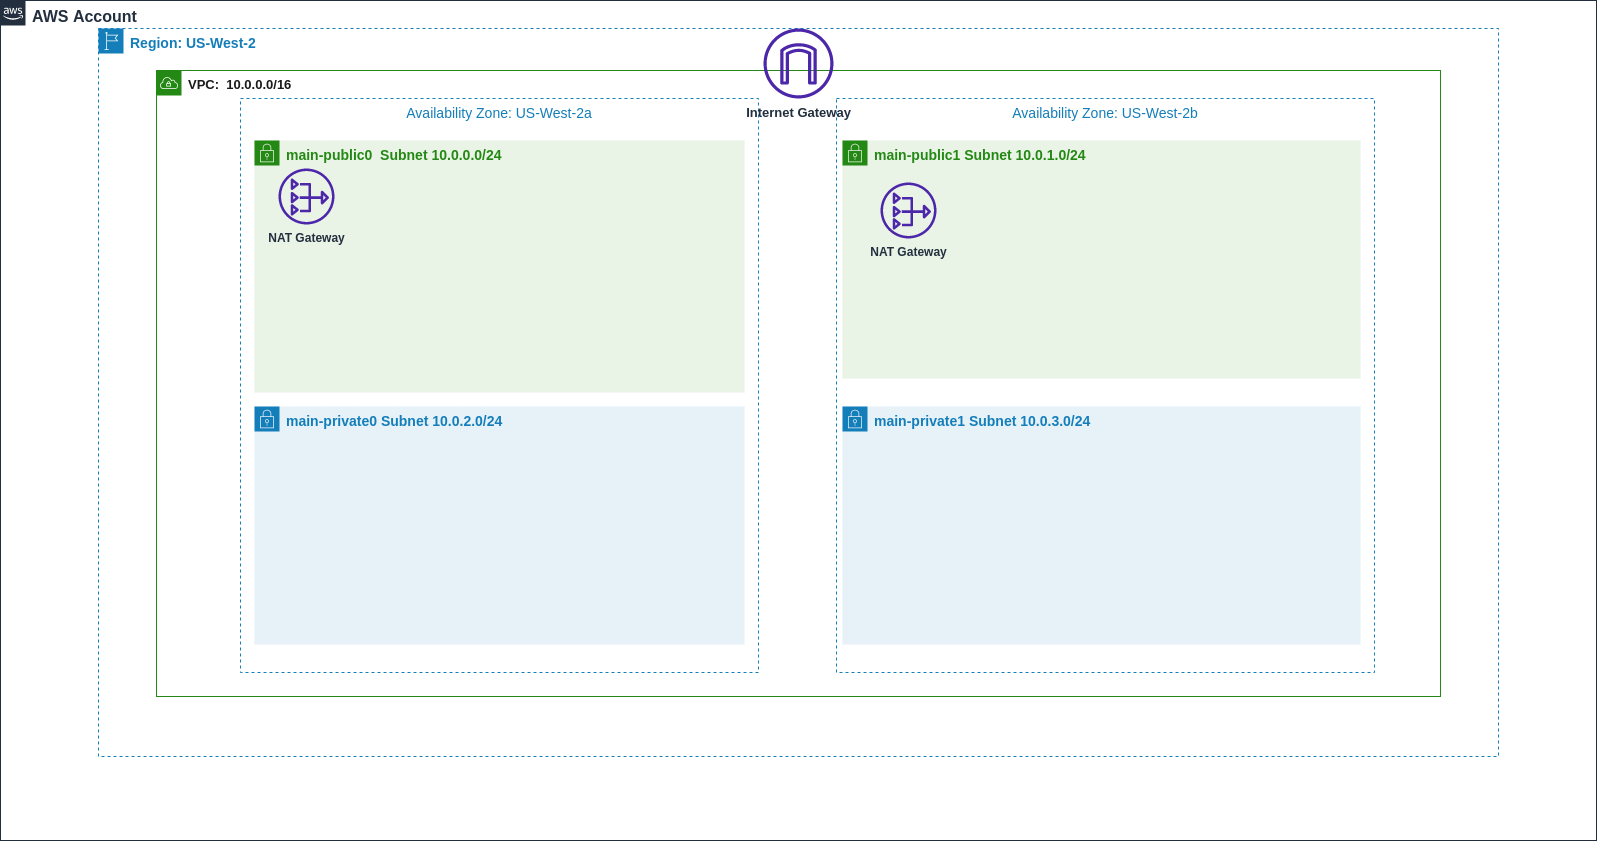

The diagram above was exported from draw.io. Its source (the exported page's mxGraphModel, read from the mxfile embedded in the PNG):
<mxGraphModel dx="2355" dy="1285" grid="1" gridSize="14" guides="1" tooltips="1" connect="1" arrows="1" fold="1" page="0" pageScale="1" pageWidth="850" pageHeight="1100" background="none" math="0" shadow="0">
  <root>
    <mxCell id="0" />
    <mxCell id="1" parent="0" />
    <mxCell id="umWOxP_lySCyk5sPCJqU-7" value="&lt;font style=&quot;font-size: 16px;&quot;&gt;&lt;b&gt;AWS Account&lt;/b&gt;&lt;/font&gt;" style="points=[[0,0],[0.25,0],[0.5,0],[0.75,0],[1,0],[1,0.25],[1,0.5],[1,0.75],[1,1],[0.75,1],[0.5,1],[0.25,1],[0,1],[0,0.75],[0,0.5],[0,0.25]];outlineConnect=0;gradientColor=none;html=1;whiteSpace=wrap;fontSize=12;fontStyle=0;container=1;pointerEvents=0;collapsible=0;recursiveResize=0;shape=mxgraph.aws4.group;grIcon=mxgraph.aws4.group_aws_cloud_alt;strokeColor=#232F3E;fillColor=none;verticalAlign=top;align=left;spacingLeft=30;fontColor=#232F3E;dashed=0;" vertex="1" parent="1">
      <mxGeometry x="-182" y="-42" width="1596" height="840" as="geometry" />
    </mxCell>
    <mxCell id="umWOxP_lySCyk5sPCJqU-58" value="&lt;font style=&quot;font-size: 14px;&quot;&gt;&lt;b&gt;Region: US-West-2&lt;/b&gt;&lt;/font&gt;" style="points=[[0,0],[0.25,0],[0.5,0],[0.75,0],[1,0],[1,0.25],[1,0.5],[1,0.75],[1,1],[0.75,1],[0.5,1],[0.25,1],[0,1],[0,0.75],[0,0.5],[0,0.25]];outlineConnect=0;gradientColor=none;html=1;whiteSpace=wrap;fontSize=12;fontStyle=0;container=1;pointerEvents=0;collapsible=0;recursiveResize=0;shape=mxgraph.aws4.group;grIcon=mxgraph.aws4.group_region;strokeColor=#147EBA;fillColor=none;verticalAlign=top;align=left;spacingLeft=30;fontColor=#147EBA;dashed=1;" vertex="1" parent="umWOxP_lySCyk5sPCJqU-7">
      <mxGeometry x="98" y="28" width="1400" height="728" as="geometry" />
    </mxCell>
    <mxCell id="umWOxP_lySCyk5sPCJqU-59" value="&lt;font color=&quot;#1a1a1a&quot; style=&quot;font-size: 13px;&quot;&gt;&lt;b&gt;VPC:&amp;nbsp; 10.0.0.0/16&lt;/b&gt;&lt;/font&gt;" style="points=[[0,0],[0.25,0],[0.5,0],[0.75,0],[1,0],[1,0.25],[1,0.5],[1,0.75],[1,1],[0.75,1],[0.5,1],[0.25,1],[0,1],[0,0.75],[0,0.5],[0,0.25]];outlineConnect=0;gradientColor=none;html=1;whiteSpace=wrap;fontSize=12;fontStyle=0;container=1;pointerEvents=0;collapsible=0;recursiveResize=0;shape=mxgraph.aws4.group;grIcon=mxgraph.aws4.group_vpc;strokeColor=#248814;fillColor=none;verticalAlign=top;align=left;spacingLeft=30;fontColor=#AAB7B8;dashed=0;" vertex="1" parent="umWOxP_lySCyk5sPCJqU-58">
      <mxGeometry x="58" y="42" width="1284" height="626" as="geometry" />
    </mxCell>
    <mxCell id="umWOxP_lySCyk5sPCJqU-60" value="Availability Zone: US-West-2a" style="fillColor=none;strokeColor=#147EBA;dashed=1;verticalAlign=top;fontStyle=0;fontColor=#147EBA;fontSize=14;" vertex="1" parent="umWOxP_lySCyk5sPCJqU-59">
      <mxGeometry x="84" y="28" width="518" height="574" as="geometry" />
    </mxCell>
    <mxCell id="umWOxP_lySCyk5sPCJqU-61" value="Availability Zone: US-West-2b" style="fillColor=none;strokeColor=#147EBA;dashed=1;verticalAlign=top;fontStyle=0;fontColor=#147EBA;fontSize=14;" vertex="1" parent="umWOxP_lySCyk5sPCJqU-59">
      <mxGeometry x="680" y="28" width="538" height="574" as="geometry" />
    </mxCell>
    <mxCell id="umWOxP_lySCyk5sPCJqU-63" value="&lt;b&gt;&lt;font style=&quot;font-size: 14px;&quot;&gt;main-public0&amp;nbsp; Subnet 10.0.0.0/24&lt;/font&gt;&lt;/b&gt;" style="points=[[0,0],[0.25,0],[0.5,0],[0.75,0],[1,0],[1,0.25],[1,0.5],[1,0.75],[1,1],[0.75,1],[0.5,1],[0.25,1],[0,1],[0,0.75],[0,0.5],[0,0.25]];outlineConnect=0;gradientColor=none;html=1;whiteSpace=wrap;fontSize=12;fontStyle=0;container=1;pointerEvents=0;collapsible=0;recursiveResize=0;shape=mxgraph.aws4.group;grIcon=mxgraph.aws4.group_security_group;grStroke=0;strokeColor=#248814;fillColor=#E9F3E6;verticalAlign=top;align=left;spacingLeft=30;fontColor=#248814;dashed=0;" vertex="1" parent="umWOxP_lySCyk5sPCJqU-59">
      <mxGeometry x="98" y="70" width="490" height="252" as="geometry" />
    </mxCell>
    <mxCell id="umWOxP_lySCyk5sPCJqU-64" value="&lt;b&gt;&lt;font style=&quot;font-size: 14px;&quot;&gt;main-public1 Subnet 10.0.1.0/24&lt;/font&gt;&lt;/b&gt;" style="points=[[0,0],[0.25,0],[0.5,0],[0.75,0],[1,0],[1,0.25],[1,0.5],[1,0.75],[1,1],[0.75,1],[0.5,1],[0.25,1],[0,1],[0,0.75],[0,0.5],[0,0.25]];outlineConnect=0;gradientColor=none;html=1;whiteSpace=wrap;fontSize=12;fontStyle=0;container=1;pointerEvents=0;collapsible=0;recursiveResize=0;shape=mxgraph.aws4.group;grIcon=mxgraph.aws4.group_security_group;grStroke=0;strokeColor=#248814;fillColor=#E9F3E6;verticalAlign=top;align=left;spacingLeft=30;fontColor=#248814;dashed=0;" vertex="1" parent="umWOxP_lySCyk5sPCJqU-59">
      <mxGeometry x="686" y="70" width="518" height="238" as="geometry" />
    </mxCell>
    <mxCell id="umWOxP_lySCyk5sPCJqU-73" value="&lt;b&gt;NAT Gateway&lt;/b&gt;" style="sketch=0;outlineConnect=0;fontColor=#232F3E;gradientColor=none;fillColor=#4D27AA;strokeColor=none;dashed=0;verticalLabelPosition=bottom;verticalAlign=top;align=center;html=1;fontSize=12;fontStyle=0;aspect=fixed;pointerEvents=1;shape=mxgraph.aws4.nat_gateway;" vertex="1" parent="umWOxP_lySCyk5sPCJqU-64">
      <mxGeometry x="38" y="42" width="56" height="56" as="geometry" />
    </mxCell>
    <mxCell id="umWOxP_lySCyk5sPCJqU-65" value="&lt;font style=&quot;font-size: 14px;&quot;&gt;&lt;b&gt;main-private0 Subnet 10.0.2.0/24&lt;/b&gt;&lt;/font&gt;" style="points=[[0,0],[0.25,0],[0.5,0],[0.75,0],[1,0],[1,0.25],[1,0.5],[1,0.75],[1,1],[0.75,1],[0.5,1],[0.25,1],[0,1],[0,0.75],[0,0.5],[0,0.25]];outlineConnect=0;gradientColor=none;html=1;whiteSpace=wrap;fontSize=12;fontStyle=0;container=1;pointerEvents=0;collapsible=0;recursiveResize=0;shape=mxgraph.aws4.group;grIcon=mxgraph.aws4.group_security_group;grStroke=0;strokeColor=#147EBA;fillColor=#E6F2F8;verticalAlign=top;align=left;spacingLeft=30;fontColor=#147EBA;dashed=0;" vertex="1" parent="umWOxP_lySCyk5sPCJqU-59">
      <mxGeometry x="98" y="336" width="490" height="238" as="geometry" />
    </mxCell>
    <mxCell id="umWOxP_lySCyk5sPCJqU-66" value="&lt;font style=&quot;font-size: 14px;&quot;&gt;&lt;b&gt;main-private1 Subnet 10.0.3.0/24&lt;/b&gt;&lt;/font&gt;" style="points=[[0,0],[0.25,0],[0.5,0],[0.75,0],[1,0],[1,0.25],[1,0.5],[1,0.75],[1,1],[0.75,1],[0.5,1],[0.25,1],[0,1],[0,0.75],[0,0.5],[0,0.25]];outlineConnect=0;gradientColor=none;html=1;whiteSpace=wrap;fontSize=12;fontStyle=0;container=1;pointerEvents=0;collapsible=0;recursiveResize=0;shape=mxgraph.aws4.group;grIcon=mxgraph.aws4.group_security_group;grStroke=0;strokeColor=#147EBA;fillColor=#E6F2F8;verticalAlign=top;align=left;spacingLeft=30;fontColor=#147EBA;dashed=0;" vertex="1" parent="umWOxP_lySCyk5sPCJqU-59">
      <mxGeometry x="686" y="336" width="518" height="238" as="geometry" />
    </mxCell>
    <mxCell id="umWOxP_lySCyk5sPCJqU-72" value="&lt;b&gt;NAT Gateway&lt;/b&gt;" style="sketch=0;outlineConnect=0;fontColor=#232F3E;gradientColor=none;fillColor=#4D27AA;strokeColor=none;dashed=0;verticalLabelPosition=bottom;verticalAlign=top;align=center;html=1;fontSize=12;fontStyle=0;aspect=fixed;pointerEvents=1;shape=mxgraph.aws4.nat_gateway;" vertex="1" parent="umWOxP_lySCyk5sPCJqU-59">
      <mxGeometry x="122" y="98" width="56" height="56" as="geometry" />
    </mxCell>
    <mxCell id="umWOxP_lySCyk5sPCJqU-69" value="&lt;font style=&quot;font-size: 13px;&quot;&gt;&lt;b&gt;Internet Gateway&lt;/b&gt;&lt;/font&gt;" style="sketch=0;outlineConnect=0;fontColor=#232F3E;gradientColor=none;fillColor=#4D27AA;strokeColor=none;dashed=0;verticalLabelPosition=bottom;verticalAlign=top;align=center;html=1;fontSize=12;fontStyle=0;aspect=fixed;pointerEvents=1;shape=mxgraph.aws4.internet_gateway;" vertex="1" parent="umWOxP_lySCyk5sPCJqU-58">
      <mxGeometry x="665" width="70" height="70" as="geometry" />
    </mxCell>
  </root>
</mxGraphModel>